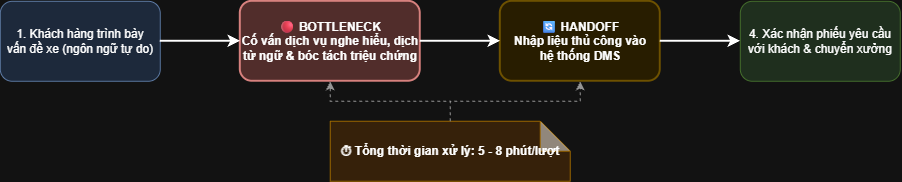

The diagram above was exported from draw.io. Its source (the exported page's mxGraphModel, read from the mxfile embedded in the PNG):
<mxGraphModel dx="915" dy="536" grid="1" gridSize="10" guides="1" tooltips="1" connect="1" arrows="1" fold="1" page="1" pageScale="1" pageWidth="1169" pageHeight="827" math="0" shadow="0">
  <root>
    <mxCell id="0" />
    <mxCell id="1" parent="0" />
    <mxCell id="step1" parent="1" style="rounded=1;whiteSpace=wrap;html=1;fillColor=#dae8fc;strokeColor=#6c8ebf;" value="1. Khách hàng trình bày&lt;br&gt;vấn đề xe (ngôn ngữ tự do)" vertex="1">
      <mxGeometry height="80" width="160" x="80" y="120" as="geometry" />
    </mxCell>
    <mxCell id="step2" parent="1" style="rounded=1;whiteSpace=wrap;html=1;fillColor=#f8cecc;strokeColor=#b85450;strokeWidth=2;fontStyle=1" value="🔴 BOTTLENECK&lt;br&gt;Cố vấn dịch vụ nghe hiểu, dịch từ ngữ &amp;amp; bóc tách triệu chứng" vertex="1">
      <mxGeometry height="80" width="180" x="320" y="120" as="geometry" />
    </mxCell>
    <mxCell id="step3" parent="1" style="rounded=1;whiteSpace=wrap;html=1;fillColor=#fff2cc;strokeColor=#d6b656;strokeWidth=2;fontStyle=1" value="🔄 HANDOFF&lt;br&gt;Nhập liệu thủ công vào&lt;br&gt;hệ thống DMS" vertex="1">
      <mxGeometry height="80" width="160" x="580" y="120" as="geometry" />
    </mxCell>
    <mxCell id="step4" parent="1" style="rounded=1;whiteSpace=wrap;html=1;fillColor=#d5e8d4;strokeColor=#82b366;" value="4. Xác nhận phiếu yêu cầu&lt;br&gt;với khách &amp;amp; chuyển xưởng" vertex="1">
      <mxGeometry height="80" width="160" x="820" y="120" as="geometry" />
    </mxCell>
    <mxCell id="edge1" edge="1" parent="1" source="step1" style="edgeStyle=orthogonalEdgeStyle;rounded=0;orthogonalLoop=1;jettySize=auto;html=1;exitX=1;exitY=0.5;exitDx=0;exitDy=0;entryX=0;entryY=0.5;entryDx=0;entryDy=0;strokeWidth=2;" target="step2">
      <mxGeometry relative="1" as="geometry" />
    </mxCell>
    <mxCell id="edge2" edge="1" parent="1" source="step2" style="edgeStyle=orthogonalEdgeStyle;rounded=0;orthogonalLoop=1;jettySize=auto;html=1;exitX=1;exitY=0.5;exitDx=0;exitDy=0;entryX=0;entryY=0.5;entryDx=0;entryDy=0;strokeWidth=2;" target="step3">
      <mxGeometry relative="1" as="geometry" />
    </mxCell>
    <mxCell id="edge3" edge="1" parent="1" source="step3" style="edgeStyle=orthogonalEdgeStyle;rounded=0;orthogonalLoop=1;jettySize=auto;html=1;exitX=1;exitY=0.5;exitDx=0;exitDy=0;entryX=0;entryY=0.5;entryDx=0;entryDy=0;strokeWidth=2;" target="step4">
      <mxGeometry relative="1" as="geometry" />
    </mxCell>
    <mxCell id="timeBox" parent="1" style="shape=note;whiteSpace=wrap;html=1;backgroundOutline=1;darkOpacity=0.5;fillColor=#ffe6cc;strokeColor=#d79b00;fontStyle=1" value="⏱ Tổng thời gian xử lý: 5 - 8 phút/lượt" vertex="1">
      <mxGeometry height="60" width="240" x="410" y="240" as="geometry" />
    </mxCell>
    <mxCell id="timeEdge" edge="1" parent="1" source="timeBox" style="edgeStyle=orthogonalEdgeStyle;rounded=0;orthogonalLoop=1;jettySize=auto;html=1;exitX=0.5;exitY=0;exitDx=0;exitDy=0;entryX=0.5;entryY=1;entryDx=0;entryDy=0;dashed=1;strokeColor=#666666;" target="step2">
      <mxGeometry relative="1" as="geometry" />
    </mxCell>
    <mxCell id="timeEdge2" edge="1" parent="1" source="timeBox" style="edgeStyle=orthogonalEdgeStyle;rounded=0;orthogonalLoop=1;jettySize=auto;html=1;exitX=0.5;exitY=0;exitDx=0;exitDy=0;entryX=0.5;entryY=1;entryDx=0;entryDy=0;dashed=1;strokeColor=#666666;" target="step3">
      <mxGeometry relative="1" as="geometry" />
    </mxCell>
  </root>
</mxGraphModel>